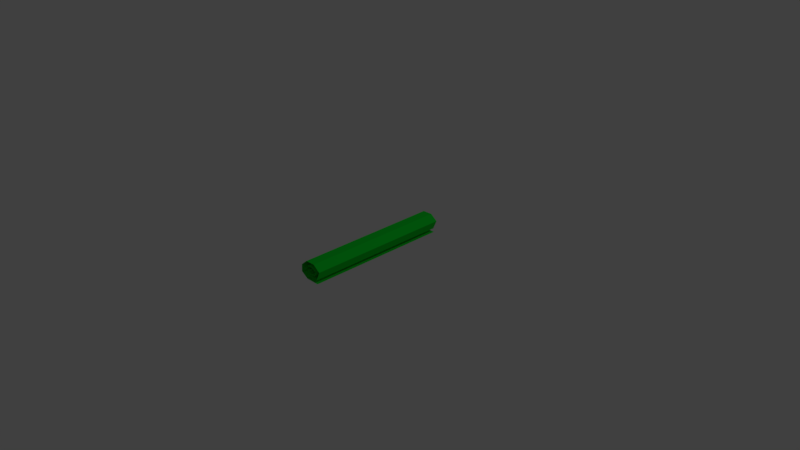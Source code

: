 # Source: flagtiedup.blend  (saved by Blender 2.77.0; exported with 4.5.12 LTS)
import bpy
from mathutils import Matrix  # noqa: F401  (used for matrix-valued properties, if any)

bpy.ops.wm.read_factory_settings(use_empty=True)
scene = bpy.context.scene
scene.name = 'Scene'

# ---- collections
col_collection_1 = bpy.data.collections.new('Collection 1'); scene.collection.children.link(col_collection_1)

# ---- materials (node trees are filled in below, after node groups)
mat_flagtiedcolor = bpy.data.materials.new('flagtiedColor')
mat_flagtiedcolor.alpha_threshold = 0.0
mat_flagtiedcolor.use_transparent_shadow = False
mat_flagtiedcolor.diffuse_color = (0.003192, 0.8, 0.03321, 1.0)
mat_flagtiedcolor.roughness = 0.5
mat_flagtiedcolor.specular_intensity = 0.0

# ---- material node trees

# ---- world
world_world = bpy.data.worlds.new('World'); scene.world = world_world
world_world.color = (0.05088, 0.05088, 0.05088)
world_world.use_sun_shadow = False
world_world.sun_shadow_jitter_overblur = 0.0
world_world.cycles.sampling_method = 'MANUAL'

# ---- cameras
cam_camera = bpy.data.cameras.new('Camera')
cam_camera.clip_end = 100.0
cam_camera.lens = 35.0
cam_camera.sensor_width = 32.0
cam_camera.sensor_height = 18.0
cam_camera.ortho_scale = 7.314
cam_camera.dof.focus_distance = 0.0
cam_camera.dof.aperture_fstop = 128.0

# ---- lights
light_lamp = bpy.data.lights.new('Lamp', 'POINT')
light_lamp.transmission_factor = 0.0
light_lamp.cutoff_distance = 30.0
light_lamp.energy = 100.0
light_lamp.shadow_buffer_clip_start = 1.001
light_lamp.shadow_soft_size = 0.1
light_lamp.shadow_maximum_resolution = 0.006
light_lamp.use_absolute_resolution = True

# ---- meshes
me_plane = bpy.data.meshes.new('Plane')
me_plane.from_pydata([(0.08602, 1.0, 0.0475), (0.08602, -1.0, 0.0475), (0.1465, -1.0, 0.1771), (0.1465, 1.0, 0.1771), (0.04715, 1.0, 0.2505), (0.04715, -1.0, 0.2505), (-0.09536, -1.0, 0.2462), (-0.09536, 1.0, 0.2462), (-0.1904, 1.0, 0.1641), (-0.1904, -1.0, 0.1641), (-0.199, -1.0, 0.06478), (-0.199, 1.0, 0.06478), (0.09968, 1.0, 0.0), (-0.09968, 1.0, 0.0), (0.09968, -1.0, 0.0), (-0.09968, -1.0, 0.0), (-0.0824, 1.0, 0.0475), (-0.0824, -1.0, 0.0475), (-0.1429, 1.0, 0.08637), (-0.1429, -1.0, 0.08637), (-0.1299, 1.0, 0.1468), (-0.1299, -1.0, 0.1468), (-0.0824, 1.0, 0.1857), (-0.0824, -1.0, 0.1857), (0.008286, 1.0, 0.19), (0.008286, -1.0, 0.19), (0.06875, 1.0, 0.1512), (0.06875, -1.0, 0.1512), (0.04283, 1.0, 0.08637), (0.04283, -1.0, 0.08637), (-0.05217, 1.0, 0.07773), (-0.05217, -1.0, 0.07773), (-0.08672, 1.0, 0.1252), (-0.08672, -1.0, 0.1252), (-0.01331, 1.0, 0.1468), (-0.01331, -1.0, 0.1468)], [], [(5, 4, 3, 2), (2, 3, 0, 1), (15, 14, 12, 13), (15, 13, 11, 10), (10, 11, 8, 9), (9, 8, 7, 6), (6, 7, 4, 5), (1, 0, 16, 17), (17, 16, 18, 19), (19, 18, 20, 21), (21, 20, 22, 23), (23, 22, 24, 25), (25, 24, 26, 27), (27, 26, 28, 29), (29, 28, 30, 31), (31, 30, 32, 33), (33, 32, 34, 35)])
me_plane.materials.append(mat_flagtiedcolor)
me_plane.use_remesh_preserve_volume = False
me_plane.use_remesh_preserve_attributes = False
me_plane.use_mirror_vertex_groups = False
me_plane.update()

# ---- objects
ob_plane = bpy.data.objects.new('Plane', me_plane)
ob_lamp = bpy.data.objects.new('Lamp', light_lamp)
ob_camera = bpy.data.objects.new('Camera', cam_camera)

# ---- transforms, parenting, visibility, modifiers, constraints
ob_plane.location = (0.0, 0.0, 0.0)
ob_plane.lineart.crease_threshold = 0.0
ob_lamp.location = (4.076, 1.005, 5.904)
ob_lamp.rotation_euler = (0.6503, 0.05522, 1.866)
ob_lamp.lock_rotations_4d = False
ob_lamp.empty_display_type = 'ARROWS'
ob_lamp.color = (0.0, 0.0, 0.0, 0.0)
ob_lamp.lineart.crease_threshold = 0.0
ob_camera.location = (7.481, -6.508, 5.344)
ob_camera.rotation_euler = (1.109, 0.01082, 0.8149)
ob_camera.lock_rotations_4d = False
ob_camera.empty_display_type = 'ARROWS'
ob_camera.color = (0.0, 0.0, 0.0, 0.0)
ob_camera.display_type = 'WIRE'
ob_camera.lineart.crease_threshold = 0.0

# ---- collection membership
col_collection_1.objects.link(ob_plane)
col_collection_1.objects.link(ob_lamp)
col_collection_1.objects.link(ob_camera)

# ---- scene / render settings (as saved in the file)
scene.camera = ob_camera
scene.frame_start = 1; scene.frame_end = 250; scene.frame_set(1)
scene.render.engine = 'BLENDER_EEVEE_NEXT'
scene.render.resolution_percentage = 50
scene.render.dither_intensity = 0.0
scene.cycles.use_denoising = False
scene.cycles.samples = 128
scene.cycles.sampling_pattern = 'TABULATED_SOBOL'
scene.cycles.light_sampling_threshold = 0.0
scene.cycles.use_adaptive_sampling = False
scene.cycles.use_light_tree = False
scene.cycles.blur_glossy = 0.0
scene.cycles.sample_clamp_indirect = 0.0
scene.view_settings.view_transform = 'Standard'
bpy.context.view_layer.update()

